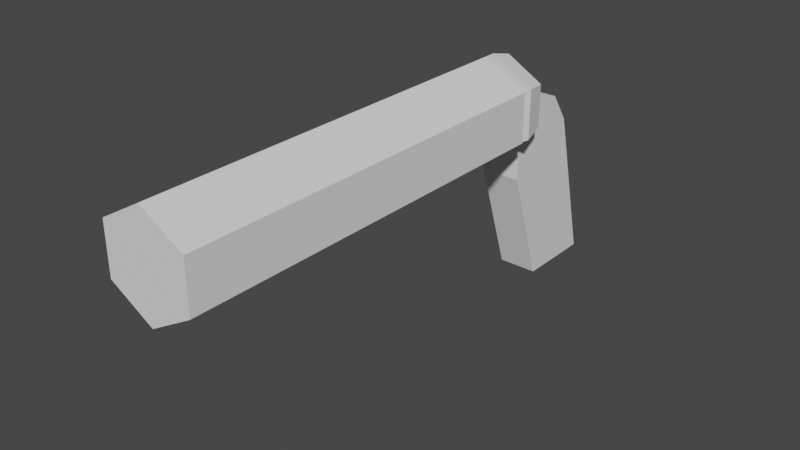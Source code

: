 # Source: pepperbox.blend  (saved by Blender 3.4.6; exported with 4.5.12 LTS)
import bpy
from mathutils import Matrix  # noqa: F401  (used for matrix-valued properties, if any)

bpy.ops.wm.read_factory_settings(use_empty=True)
scene = bpy.context.scene
scene.name = 'Scene'

# ---- world
world_world = bpy.data.worlds.new('World'); scene.world = world_world
world_world.use_nodes = True; world_world.node_tree.nodes.clear()
_N = world_world.node_tree.nodes; _L = world_world.node_tree.links
n0 = _N.new('ShaderNodeOutputWorld'); n0.name = 'World Output'; n0.location = (300, 300)
n1 = _N.new('ShaderNodeBackground'); n1.name = 'Background'; n1.location = (10, 300)
n1.inputs[0].default_value = (0.05088, 0.05088, 0.05088, 1.0)
_L.new(n1.outputs[0], n0.inputs[0])
n0.is_active_output = True
world_world.color = (0.05088, 0.05088, 0.05088)
world_world.use_sun_shadow = False
world_world.sun_shadow_jitter_overblur = 0.0

# ---- meshes
me_cylinder = bpy.data.meshes.new('Cylinder')
me_cylinder.from_pydata([(0.0, 1.0, 0.0), (0.0, 1.0, 2.0), (0.866, 0.5, 0.0), (0.866, 0.5, 2.0), (0.866, -0.5, 0.0), (0.866, -0.5, 2.0), (-8.742e-08, -1.0, 0.0), (-8.742e-08, -1.0, 2.0), (-0.866, -0.5, 0.0), (-0.866, -0.5, 2.0), (-0.866, 0.5, 0.0), (-0.866, 0.5, 2.0)], [], [(0, 1, 3, 2), (2, 3, 5, 4), (4, 5, 7, 6), (6, 7, 9, 8), (3, 1, 11, 9, 7, 5), (8, 9, 11, 10), (10, 11, 1, 0), (0, 2, 4, 6, 8, 10)])
_uv = me_cylinder.uv_layers.new(name='UVMap')
_uv.uv.foreach_set('vector', [1.0, 0.5, 1.0, 1.0, 0.8333, 1.0, 0.8333, 0.5, 0.8333, 0.5, 0.8333, 1.0, 0.6667, 1.0, 0.6667, 0.5, 0.6667, 0.5, 0.6667, 1.0, 0.5, 1.0, 0.5, 0.5, 0.5, 0.5, 0.5, 1.0, 0.3333, 1.0, 0.3333, 0.5, 0.4578, 0.37, 0.25, 0.49, 0.04215, 0.37, 0.04215, 0.13, 0.25, 0.01, 0.4578, 0.13, 0.3333, 0.5, 0.3333, 1.0, 0.1667, 1.0, 0.1667, 0.5, 0.1667, 0.5, 0.1667, 1.0, -8.941e-08, 1.0, -8.941e-08, 0.5, 0.75, 0.49, 0.9578, 0.37, 0.9578, 0.13, 0.75, 0.01, 0.5422, 0.13, 0.5422, 0.37])
me_cylinder.use_remesh_fix_poles = True
me_cylinder.use_remesh_preserve_attributes = False
me_cylinder.update()
me_cube_003 = bpy.data.meshes.new('Cube.003')
me_cube_003.from_pydata([(-1.0, -0.2, -3.2), (0.0, -1.4, 1.8), (0.0, -0.9, 1.666), (-1.0, 1.4, -3.2), (0.0, -0.534, 1.3), (-1.0, 0.2, 0.6), (2.165, -1.4, 0.3), (-2.186e-07, -1.4, -0.2), (1.0, -0.2, -3.2), (2.165, -1.4, 1.3), (1.875, -0.9, 1.233), (1.0, 1.4, -3.2), (1.0, 0.2, 0.6), (-2.165, -1.4, 0.3), (-1.0, -1.0, -0.8), (1.083, -0.534, 1.05), (-1.0, 0.6, 1.127e-05), (2.165, -1.4, 0.3), (1.875, -0.9, 0.367), (1.0, 0.6, 1.127e-05), (1.0, -1.0, -0.8), (1.083, -0.534, 0.55), (-4.068e-07, -1.4, -0.2), (0.0, -0.4, 0.8), (-2.165, -1.4, 0.3), (-1.875, -0.9, 0.367), (-1.083, -0.534, 0.55), (-2.165, -1.4, 1.3), (-1.875, -0.9, 1.233), (-1.083, -0.534, 1.05), (2.165, -1.4, 1.3), (2.165, -1.4, 1.3), (2.165, -1.4, 0.3), (2.165, -1.4, 0.3), (-2.186e-07, -1.4, -0.2), (-4.068e-07, -1.4, -0.2), (-2.165, -1.4, 0.3), (-2.165, -1.4, 0.3), (-2.165, -1.4, 0.7575), (-2.165, -1.4, 1.3), (-2.165, -1.4, 1.3), (-0.1272, -1.4, 1.771), (-1.0, -1.0, 0.1381), (-1.0, -0.9, 0.1649), (-1.0, -0.5238, 0.8413), (-1.0, -0.5238, 0.5691), (-1.0, -0.534, 0.5309), (1.0, -0.5238, 0.8413), (1.0, -1.0, 0.1381), (1.0, -0.9, 0.1649), (1.0, -0.5238, 0.5691), (1.0, -0.534, 0.5309), (-2.876e-07, -1.0, -0.09282), (-7.299e-08, -0.4, 0.8), (7.299e-08, -0.4, 0.8), (-9.403e-15, -0.4, 0.8)], [], [(44, 5, 16, 14, 42, 43, 46, 45), (16, 5, 12, 19), (48, 20, 19, 12, 47, 50, 51, 49), (42, 14, 20, 48, 52), (3, 11, 8, 0), (47, 12, 5, 44, 53, 55, 54), (8, 20, 14, 0), (11, 19, 20, 8), (3, 16, 19, 11), (0, 14, 16, 3), (4, 2, 10, 15), (1, 30, 31), (31, 9, 1), (4, 15, 23), (2, 1, 9, 10), (23, 15, 21, 50, 47, 54), (10, 9, 17, 18), (15, 10, 18, 21), (33, 32, 17, 9, 31), (23, 54, 55), (21, 51, 50), (18, 17, 22, 52, 48, 49), (51, 21, 18, 49), (34, 35, 22, 17, 32), (55, 53, 23), (26, 45, 46), (22, 24, 25, 43, 42, 52), (25, 26, 46, 43), (36, 37, 24, 22, 35), (25, 24, 27, 28), (26, 25, 28, 29), (37, 38, 24), (40, 39, 27), (26, 29, 23, 53, 44, 45), (29, 28, 2, 4), (27, 39, 41), (29, 4, 23), (28, 27, 1, 2), (31, 30, 6, 33), (32, 33, 6, 7, 34), (35, 34, 7, 13, 36), (37, 36, 13, 38), (39, 40, 41), (41, 40, 38, 13, 7, 6, 30, 1)])
me_cube_003.polygons.foreach_set('material_index', [0, 0, 0, 0, 0, 0, 0, 0, 0, 0, 568, 568, 568, 568, 568, 568, 568, 568, 568, 568, 568, 568, 568, 568, 568, 568, 568, 568, 568, 568, 568, 568, 568, 568, 568, 568, 568, 568, 568, 568, 568, 568, 568, 568])
_uv = me_cube_003.uv_layers.new(name='UVMap')
_uv.uv.foreach_set('vector', [0.625, 0.09922, 0.625, 0.25, 0.5, 0.25, 0.5, 0.0, 0.5651, 0.0, 0.5661, 0.01792, 0.5957, 0.09032, 0.5994, 0.09317, 0.5, 0.25, 0.625, 0.25, 0.625, 0.5, 0.5, 0.5, 0.5651, 0.75, 0.5, 0.75, 0.5, 0.5, 0.625, 0.5, 0.625, 0.6508, 0.5994, 0.6568, 0.5957, 0.6597, 0.5661, 0.7321, 0.5651, 1.0, 0.5, 1.0, 0.5, 0.75, 0.5651, 0.75, 0.5491, 0.875, 0.125, 0.5, 0.375, 0.5, 0.375, 0.75, 0.125, 0.75, 0.625, 0.6508, 0.625, 0.5, 0.875, 0.5, 0.875, 0.6508, 0.75, 0.625, 0.75, 0.625, 0.75, 0.625, 0.375, 0.75, 0.5, 0.75, 0.5, 1.0, 0.375, 1.0, 0.375, 0.5, 0.5, 0.5, 0.5, 0.75, 0.375, 0.75, 0.375, 0.25, 0.5, 0.25, 0.5, 0.5, 0.375, 0.5, 0.375, 0.0, 0.5, 0.0, 0.5, 0.25, 0.375, 0.25, 0.6667, 0.1667, 0.6667, 0.3333, 0.5, 0.3333, 0.5, 0.1667, 0.6667, 0.5, 0.5, 0.5, 0.5, 0.5, 0.5, 0.5, 0.5, 0.5, 0.6667, 0.5, 0.6667, 0.1667, 0.5, 0.1667, 0.5833, 0.0, 0.6667, 0.3333, 0.6667, 0.5, 0.5, 0.5, 0.5, 0.3333, 0.4167, 0.0, 0.5, 0.1667, 0.3333, 0.1667, 0.3397, 0.154, 0.4304, 0.154, 0.4167, 9.934e-09, 0.5, 0.3333, 0.5, 0.5, 0.3333, 0.5, 0.3333, 0.3333, 0.5, 0.1667, 0.5, 0.3333, 0.3333, 0.3333, 0.3333, 0.1667, 0.3333, 0.5, 0.3333, 0.5, 0.3333, 0.5, 0.5, 0.5, 0.5, 0.5, 0.25, 0.0, 0.25, 0.0, 0.25, 0.0, 0.3333, 0.1667, 0.3206, 0.1667, 0.327, 0.154, 0.3333, 0.3333, 0.3333, 0.5, 0.1667, 0.5, 0.1667, 0.3667, 0.2527, 0.3667, 0.2556, 0.3333, 0.3206, 0.1667, 0.3333, 0.1667, 0.3333, 0.3333, 0.2556, 0.3333, 0.1667, 0.5, 0.1667, 0.5, 0.1667, 0.5, 0.3333, 0.5, 0.3333, 0.5, 0.08333, 0.0, 0.08333, 1.987e-08, 0.08333, 0.0, 0.0, 0.1667, 0.006353, 0.154, 0.01271, 0.1667, 0.1667, 0.5, 0.0, 0.5, 0.0, 0.3333, 0.07778, 0.3333, 0.08066, 0.3667, 0.1667, 0.3667, 0.0, 0.3333, 0.0, 0.1667, 0.01271, 0.1667, 0.07778, 0.3333, 0.0, 0.5, 0.0, 0.5, 0.0, 0.5, 0.1667, 0.5, 0.1667, 0.5, 1.0, 0.3333, 1.0, 0.5, 0.8333, 0.5, 0.8333, 0.3333, 1.0, 0.1667, 1.0, 0.3333, 0.8333, 0.3333, 0.8333, 0.1667, 1.0, 0.5, 0.9238, 0.5, 1.0, 0.5, 0.8333, 0.5, 0.8333, 0.5, 0.8333, 0.5, 1.0, 0.1667, 0.8333, 0.1667, 0.9167, 0.0, 0.9167, 1.987e-08, 0.9029, 0.154, 0.9936, 0.154, 0.8333, 0.1667, 0.8333, 0.3333, 0.6667, 0.3333, 0.6667, 0.1667, 0.8333, 0.5, 0.8333, 0.5, 0.6765, 0.5, 0.8333, 0.1667, 0.6667, 0.1667, 0.75, 0.0, 0.8333, 0.3333, 0.8333, 0.5, 0.6667, 0.5, 0.6667, 0.3333, 0.8333, 0.5, 0.8333, 0.5, 0.6667, 0.5, 0.6667, 0.5, 0.6667, 0.5, 0.6667, 0.5, 0.6667, 0.5, 0.5, 0.5, 0.5, 0.5, 0.5, 0.5, 0.5, 0.5, 0.5, 0.5, 0.3333, 0.5, 0.3333, 0.5, 0.3333, 0.5, 0.3333, 0.5, 0.3333, 0.5, 0.2571, 0.5, 0.1667, 0.5, 0.1667, 0.5, 0.00979, 0.5, 0.7378, 0.483, 0.5422, 0.37, 0.5422, 0.37, 0.5422, 0.37, 0.75, 0.49, 0.9578, 0.13, 0.9578, 0.13, 0.75, 0.49])
me_cube_003.use_remesh_fix_poles = True
me_cube_003.use_remesh_preserve_attributes = False
me_cube_003.update()

# ---- objects
ob_cylinder = bpy.data.objects.new('Cylinder', me_cylinder)
ob_body = bpy.data.objects.new('Body', me_cube_003)

# ---- transforms, parenting, visibility, modifiers, constraints
ob_cylinder.location = (0.0, 0.25, 0.0)
ob_cylinder.rotation_euler = (1.571, 0.0, 0.0)
ob_cylinder.scale = (0.25, 0.25, 1.0)
ob_body.location = (0.0, 0.65, -0.2)
ob_body.scale = (0.1, 0.25, 0.25)

# ---- collection membership
scene.collection.objects.link(ob_cylinder)
scene.collection.objects.link(ob_body)

# ---- scene / render settings (as saved in the file)
scene.frame_start = 1; scene.frame_end = 250; scene.frame_set(1)
scene.render.engine = 'BLENDER_EEVEE_NEXT'
scene.cycles.sampling_pattern = 'TABULATED_SOBOL'
scene.cycles.use_light_tree = False
scene.view_settings.view_transform = 'Filmic'
bpy.context.view_layer.update()

# ---- added for rendering (the .blend has no active camera and no usable light): camera, sun
cam_auto = bpy.data.cameras.new('AutoCamera')
cam_auto.lens = 50.0
cam_auto.sensor_width = 36.0
cam_auto.clip_end = 1000.0
ob_auto_camera = bpy.data.objects.new('AutoCamera', cam_auto)
scene.collection.objects.link(ob_auto_camera)
ob_auto_camera.location = (2.82345, -3.76314, 1.88376)
ob_auto_camera.rotation_euler = (1.09748, -7.21219e-08, 0.694738)
scene.camera = ob_auto_camera
light_auto_sun = bpy.data.lights.new('AutoSun', 'SUN')
light_auto_sun.energy = 3.0
light_auto_sun.angle = 0.0523599
ob_auto_sun = bpy.data.objects.new('AutoSun', light_auto_sun)
scene.collection.objects.link(ob_auto_sun)
ob_auto_sun.rotation_euler = (0.872665, 0.174533, 0.523599)
bpy.context.view_layer.update()
